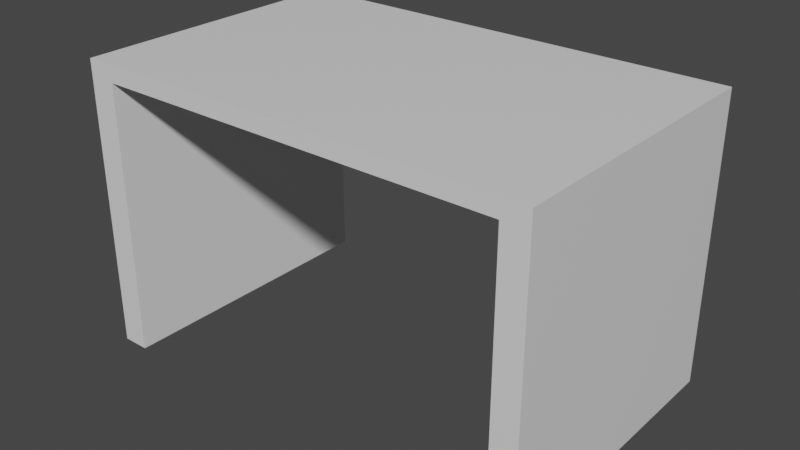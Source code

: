 # Source: table.blend  (saved by Blender 2.93.20; exported with 4.5.12 LTS)
import bpy
from mathutils import Matrix  # noqa: F401  (used for matrix-valued properties, if any)

bpy.ops.wm.read_factory_settings(use_empty=True)
scene = bpy.context.scene
scene.name = 'Scene'

# ---- collections
col_collection = bpy.data.collections.new('Collection'); scene.collection.children.link(col_collection)

# ---- materials (node trees are filled in below, after node groups)
mat_material = bpy.data.materials.new('Material')
mat_material.alpha_threshold = 0.0
mat_material.use_transparent_shadow = False
mat_material.line_color = (0.0, 0.0, 0.0, 1.0)

# ---- material node trees
mat_material.use_nodes = True; mat_material.node_tree.nodes.clear()
_N = mat_material.node_tree.nodes; _L = mat_material.node_tree.links
n0 = _N.new('ShaderNodeOutputMaterial'); n0.name = 'Material Output'; n0.location = (300, 300)
n1 = _N.new('ShaderNodeBsdfPrincipled'); n1.name = 'Principled BSDF'; n1.location = (10, 300)
n1.distribution = 'GGX'
n1.subsurface_method = 'BURLEY'
n1.inputs[2].default_value = 0.4
n1.inputs[3].default_value = 1.45
n1.inputs[27].default_value = (0.0, 0.0, 0.0, 1.0)
n1.inputs[28].default_value = 1.0
_L.new(n1.outputs[0], n0.inputs[0])
n0.is_active_output = True

# ---- world
world_world = bpy.data.worlds.new('World'); scene.world = world_world
world_world.use_nodes = True; world_world.node_tree.nodes.clear()
_N = world_world.node_tree.nodes; _L = world_world.node_tree.links
n0 = _N.new('ShaderNodeOutputWorld'); n0.name = 'World Output'; n0.location = (300, 300)
n1 = _N.new('ShaderNodeBackground'); n1.name = 'Background'; n1.location = (10, 300)
n1.inputs[0].default_value = (0.05088, 0.05088, 0.05088, 1.0)
_L.new(n1.outputs[0], n0.inputs[0])
n0.is_active_output = True
world_world.color = (0.05088, 0.05088, 0.05088)
world_world.use_sun_shadow = False
world_world.sun_shadow_jitter_overblur = 0.0

# ---- meshes
me_cube = bpy.data.meshes.new('Cube')
me_cube.from_pydata([(1.0, 1.0, 1.0), (1.0, 1.0, -1.0), (1.0, -1.0, 1.0), (1.0, -1.0, -1.0), (-1.0, 1.0, 1.0), (-1.0, 1.0, -1.0), (-1.0, -1.0, 1.0), (-1.0, -1.0, -1.0), (1.0, 1.0, 0.8847), (-1.0, -1.0, 0.8847), (1.0, -1.0, 0.8847), (-1.0, 1.0, 0.8847), (0.8891, 1.0, -1.0), (0.8891, -1.0, 1.0), (0.8891, -1.0, -1.0), (0.8891, 1.0, 1.0), (0.8891, 1.0, 0.8847), (0.8891, -1.0, 0.8847), (-0.8817, 1.0, -1.0), (-0.8817, -1.0, 1.0), (-0.8817, -1.0, 0.8847), (-0.8817, -1.0, -1.0), (-0.8817, 1.0, 1.0), (-0.8817, 1.0, 0.8847)], [], [(22, 4, 6, 19), (20, 19, 6, 9), (9, 6, 4, 11), (12, 1, 3, 14), (8, 0, 2, 10), (16, 15, 0, 8), (12, 16, 8, 1), (1, 8, 10, 3), (7, 9, 11, 5), (21, 20, 9, 7), (3, 10, 17, 14), (23, 22, 15, 16), (10, 2, 13, 17), (0, 15, 13, 2), (5, 18, 21, 7), (11, 4, 22, 23), (5, 11, 23, 18), (17, 13, 19, 20), (15, 22, 19, 13), (18, 23, 22, 19, 20, 21), (23, 16, 17, 20), (14, 17, 16, 12)])
_uv = me_cube.uv_layers.new(name='UVMap')
_uv.uv.foreach_set('vector', [0.8125, 0.5, 0.875, 0.5, 0.875, 0.75, 0.8125, 0.75, 0.5, 0.9375, 0.625, 0.9375, 0.625, 1.0, 0.5, 1.0, 0.5, 0.0, 0.625, 0.0, 0.625, 0.25, 0.5, 0.25, 0.25, 0.5, 0.375, 0.5, 0.375, 0.75, 0.25, 0.75, 0.5, 0.5, 0.625, 0.5, 0.625, 0.75, 0.5, 0.75, 0.5, 0.375, 0.625, 0.375, 0.625, 0.5, 0.5, 0.5, 0.375, 0.375, 0.5, 0.375, 0.5, 0.5, 0.375, 0.5, 0.375, 0.5, 0.5, 0.5, 0.5, 0.75, 0.375, 0.75, 0.375, 0.0, 0.5, 0.0, 0.5, 0.25, 0.375, 0.25, 0.375, 0.9375, 0.5, 0.9375, 0.5, 1.0, 0.375, 1.0, 0.375, 0.75, 0.5, 0.75, 0.5, 0.875, 0.375, 0.875, 0.5, 0.3125, 0.625, 0.3125, 0.625, 0.375, 0.5, 0.375, 0.5, 0.75, 0.625, 0.75, 0.625, 0.875, 0.5, 0.875, 0.625, 0.5, 0.75, 0.5, 0.75, 0.75, 0.625, 0.75, 0.125, 0.5, 0.1875, 0.5, 0.1875, 0.75, 0.125, 0.75, 0.5, 0.25, 0.625, 0.25, 0.625, 0.3125, 0.5, 0.3125, 0.375, 0.25, 0.5, 0.25, 0.5, 0.3125, 0.375, 0.3125, 0.5, 0.875, 0.625, 0.875, 0.625, 0.9375, 0.5, 0.9375, 0.75, 0.5, 0.8125, 0.5, 0.8125, 0.75, 0.75, 0.75, 0.0, 0.0, 0.0, 0.0, 0.0, 0.0, 0.0, 0.0, 0.0, 0.0, 0.0, 0.0, 0.5, 0.3125, 0.5, 0.375, 0.5, 0.875, 0.5, 0.9375, 0.25, 0.75, 0.5, 0.875, 0.5, 0.375, 0.25, 0.5])
me_cube.materials.append(mat_material)
me_cube.use_remesh_preserve_volume = False
me_cube.use_remesh_preserve_attributes = False
me_cube.use_mirror_vertex_groups = False
me_cube.update()

# ---- objects
ob_cube = bpy.data.objects.new('Cube', me_cube)

# ---- transforms, parenting, visibility, modifiers, constraints
ob_cube.location = (0.0, 0.0, 0.0)
ob_cube.scale = (1.593, 1.0, 1.0)
ob_cube.lock_rotations_4d = False
ob_cube.empty_display_type = 'ARROWS'
ob_cube.lineart.crease_threshold = 0.0

# ---- collection membership
col_collection.objects.link(ob_cube)

# ---- scene / render settings (as saved in the file)
scene.frame_start = 1; scene.frame_end = 250; scene.frame_set(1)
scene.render.engine = 'BLENDER_EEVEE_NEXT'
scene.cycles.use_denoising = False
scene.cycles.samples = 128
scene.cycles.sampling_pattern = 'TABULATED_SOBOL'
scene.cycles.use_adaptive_sampling = False
scene.cycles.use_light_tree = False
scene.view_settings.view_transform = 'Filmic'
bpy.context.view_layer.update()

# ---- added for rendering (the .blend has no active camera and no usable light): camera, sun
cam_auto = bpy.data.cameras.new('AutoCamera')
cam_auto.lens = 50.0
cam_auto.sensor_width = 36.0
cam_auto.clip_end = 1000.0
ob_auto_camera = bpy.data.objects.new('AutoCamera', cam_auto)
scene.collection.objects.link(ob_auto_camera)
ob_auto_camera.location = (3.94169, -4.73003, 3.15335)
ob_auto_camera.rotation_euler = (1.09748, -7.21219e-08, 0.694738)
scene.camera = ob_auto_camera
light_auto_sun = bpy.data.lights.new('AutoSun', 'SUN')
light_auto_sun.energy = 3.0
light_auto_sun.angle = 0.0523599
ob_auto_sun = bpy.data.objects.new('AutoSun', light_auto_sun)
scene.collection.objects.link(ob_auto_sun)
ob_auto_sun.rotation_euler = (0.872665, 0.174533, 0.523599)
bpy.context.view_layer.update()

